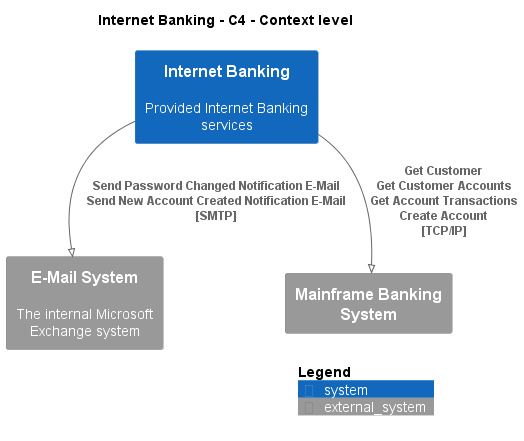

The diagram above was rendered by PlantUML. Its source (embedded in the PNG):
@startuml
!pragma layout smetana
!include ..\..\.c4s\C4_Context.puml

AddElementTag("state:new", $bgColor=green, $fontColor=#ffffff, $borderColor=green, $shadowing="False")
AddElementTag("state:changed", $bgColor=orange, $fontColor=#ffffff, $borderColor=orange, $shadowing="False")
AddElementTag("state:removed", $bgColor=red, $fontColor=#ffffff, $borderColor=red, $shadowing="False")

AddRelTag("state:new", $textColor=green, $lineColor=green)
AddRelTag("state:changed", $textColor=orange, $lineColor=orange)
AddRelTag("state:removed", $textColor=red, $lineColor=red)

SHOW_PERSON_PORTRAIT()
LAYOUT_TOP_DOWN()

skinparam linetype polyline

title Internet Banking - C4 - Context level

System(BigBankPlc.SoftwareSystems.InternetBanking, "Internet Banking", "Provided Internet Banking services")
System_Ext(BigBankPlc.SoftwareSystems.EMailSystem, "E-Mail System", "The internal Microsoft Exchange system")
System_Ext(BigBankPlc.SoftwareSystems.MainframeBankingSystem, "Mainframe Banking System", "")

Rel(BigBankPlc.SoftwareSystems.InternetBanking, BigBankPlc.SoftwareSystems.EMailSystem, "Send Password Changed Notification E-Mail\nSend New Account Created Notification E-Mail\n[SMTP]", $tags='protocol:smtp')
Rel(BigBankPlc.SoftwareSystems.InternetBanking, BigBankPlc.SoftwareSystems.MainframeBankingSystem, "Get Customer\nGet Customer Accounts\nGet Account Transactions\nCreate Account\n[TCP/IP]", $tags='protocol:tcp/ip')


SHOW_LEGEND()
@enduml